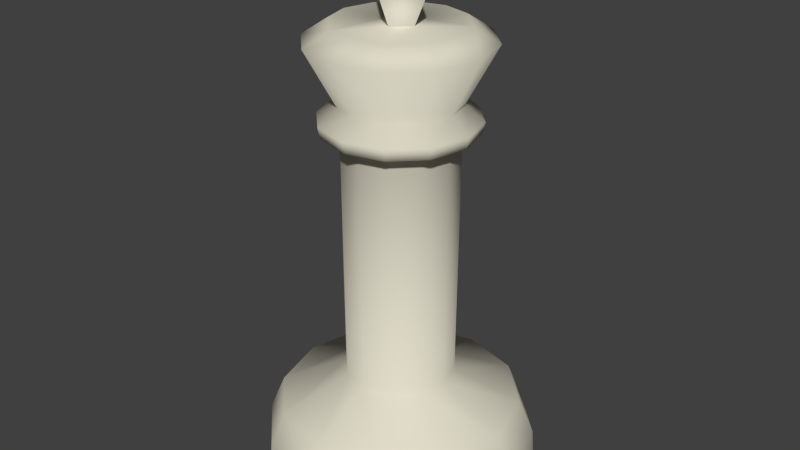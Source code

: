 # Source: queen.blend  (saved by Blender 2.69.0; exported with 4.5.12 LTS)
import bpy
from mathutils import Matrix  # noqa: F401  (used for matrix-valued properties, if any)

bpy.ops.wm.read_factory_settings(use_empty=True)
scene = bpy.context.scene
scene.name = 'Scene'

# ---- collections
col_collection_1 = bpy.data.collections.new('Collection 1'); scene.collection.children.link(col_collection_1)

# ---- materials (node trees are filled in below, after node groups)
mat_chess_buttons_white = bpy.data.materials.new('chess_buttons_white')
mat_chess_buttons_white.alpha_threshold = 0.0
mat_chess_buttons_white.use_transparent_shadow = False
mat_chess_buttons_white.diffuse_color = (0.726, 0.6931, 0.5684, 1.0)
mat_chess_buttons_white.specular_color = (1.0, 0.9595, 0.8018)
mat_chess_buttons_white.roughness = 0.5
mat_chess_buttons_white.specular_intensity = 0.2287
mat_chess_buttons_white.line_color = (0.0, 0.0, 0.0, 1.0)
mat_material_001 = bpy.data.materials.new('Material.001')
mat_material_001.alpha_threshold = 0.0
mat_material_001.use_transparent_shadow = False
mat_material_001.diffuse_color = (0.06681, 0.01842, 0.01403, 1.0)
mat_material_001.specular_color = (0.2529, 0.06659, 0.04705)
mat_material_001.roughness = 0.5
mat_material_001.specular_intensity = 0.2791
mat_material_001.line_color = (0.0, 0.0, 0.0, 1.0)

# ---- material node trees

# ---- world
world_world = bpy.data.worlds.new('World'); scene.world = world_world
world_world.color = (0.05088, 0.05088, 0.05088)
world_world.use_sun_shadow = False
world_world.sun_shadow_jitter_overblur = 0.0
world_world.cycles.sampling_method = 'MANUAL'
world_world.cycles.sample_map_resolution = 256

# ---- meshes
me_cylinder_007 = bpy.data.meshes.new('Cylinder.007')
me_cylinder_007.from_pydata([(4.315e-08, 1.103, -2.01e-07), (3.38e-08, 0.7044, 3.476), (0.5514, 0.955, -2.01e-07), (0.3522, 0.6101, 3.476), (0.955, 0.5514, -2.01e-07), (0.6101, 0.3522, 3.476), (1.103, 1.155e-07, -2.01e-07), (0.7044, 7.624e-08, 3.476), (0.955, -0.5514, -2.01e-07), (0.6101, -0.3522, 3.476), (0.5514, -0.955, -2.01e-07), (0.3522, -0.6101, 3.476), (2.097e-07, -1.103, -2.01e-07), (1.402e-07, -0.7044, 3.476), (-0.5514, -0.955, -2.01e-07), (-0.3522, -0.6101, 3.476), (-0.955, -0.5514, -2.01e-07), (-0.6101, -0.3522, 3.476), (-1.103, -3.49e-07, -2.01e-07), (-0.7044, -2.205e-07, 3.476), (-0.955, 0.5514, -2.01e-07), (-0.6101, 0.3522, 3.476), (-0.5514, 0.955, -2.01e-07), (-0.3522, 0.6101, 3.476), (0.2339, -0.4052, 3.03), (0.2188, -0.379, 0.7933), (0.4052, -0.2339, 3.03), (0.379, -0.2188, 0.7933), (0.4679, 5.391e-08, 3.03), (0.4376, 4.829e-08, 0.7933), (0.4052, 0.2339, 3.03), (0.379, 0.2188, 0.7933), (0.2339, 0.4052, 3.03), (0.2188, 0.379, 0.7933), (2.785e-08, 0.4376, 0.7933), (3.181e-08, 0.4679, 3.03), (9.393e-08, -0.4376, 0.7933), (1.025e-07, -0.4679, 3.03), (-0.2188, -0.379, 0.7933), (-0.2339, -0.4052, 3.03), (-0.379, -0.2188, 0.7933), (-0.4052, -0.2339, 3.03), (-0.4376, -1.36e-07, 0.7933), (-0.4679, -1.432e-07, 3.03), (-0.379, 0.2188, 0.7933), (-0.4052, 0.2339, 3.03), (-0.2188, 0.379, 0.7933), (-0.2339, 0.4052, 3.03), (0.484, -0.8383, 0.5372), (0.8383, -0.484, 0.5372), (0.968, 1.021e-07, 0.5372), (0.8383, 0.484, 0.5372), (0.484, 0.8383, 0.5372), (4.145e-08, 0.968, 0.5372), (-0.484, 0.8383, 0.5372), (-0.8383, 0.484, 0.5372), (-0.968, -3.056e-07, 0.5372), (-0.8383, -0.484, 0.5372), (-0.484, -0.8383, 0.5372), (1.876e-07, -0.968, 0.5372), (-0.004321, 0.5237, 3.597), (0.2377, 0.4589, 3.597), (0.4589, 0.2377, 3.597), (0.5237, -0.004321, 3.597), (0.4589, -0.2463, 3.597), (0.2463, -0.4589, 3.597), (0.004321, -0.5237, 3.597), (-0.2377, -0.4589, 3.597), (-0.4589, -0.2377, 3.597), (-0.5237, 0.004321, 3.597), (-0.4589, 0.2463, 3.597), (-0.2463, 0.4589, 3.597), (0.01547, -0.1422, 3.597), (-0.1422, 0.01547, 3.597), (0.1422, -0.01547, 3.597), (-0.01547, 0.1422, 3.597), (0.5426, -0.9398, 0.2566), (0.9398, -0.5426, 0.2566), (1.085, 1.138e-07, 0.2566), (0.9398, 0.5426, 0.2566), (0.5426, 0.9398, 0.2566), (4.285e-08, 1.085, 0.2566), (-0.5426, 0.9398, 0.2566), (-0.9398, 0.5426, 0.2566), (-1.085, -3.433e-07, 0.2566), (-0.9398, -0.5426, 0.2566), (-0.5426, -0.9398, 0.2566), (2.067e-07, -1.085, 0.2566), (0.2264, -0.3921, 2.786), (0.3921, -0.2264, 2.786), (0.4528, 5.11e-08, 2.786), (0.3921, 0.2264, 2.786), (0.2264, 0.3921, 2.786), (2.983e-08, 0.4528, 2.786), (-0.2264, 0.3921, 2.786), (-0.3921, 0.2264, 2.786), (-0.4528, -1.396e-07, 2.786), (-0.3921, -0.2264, 2.786), (-0.2264, -0.3921, 2.786), (9.819e-08, -0.4528, 2.786), (0.3068, -0.5313, 2.9), (0.5313, -0.3068, 2.9), (0.6135, 6.919e-08, 2.9), (0.5313, 0.3068, 2.9), (0.3068, 0.5313, 2.9), (3.564e-08, 0.6135, 2.9), (1.283e-07, -0.6135, 2.9), (-0.3068, -0.5313, 2.9), (-0.5313, -0.3068, 2.9), (-0.6135, -1.892e-07, 2.9), (-0.5313, 0.3068, 2.9), (-0.3068, 0.5313, 2.9), (0.2968, -0.5142, 2.808), (0.5142, -0.2968, 2.808), (0.5937, 6.55e-08, 2.808), (0.5142, 0.2968, 2.808), (0.2968, 0.5142, 2.808), (3.304e-08, 0.5937, 2.808), (-0.2968, 0.5142, 2.808), (-0.5142, 0.2968, 2.808), (-0.5937, -1.846e-07, 2.808), (-0.5142, -0.2968, 2.808), (-0.2968, -0.5142, 2.808), (1.227e-07, -0.5937, 2.808), (0.01792, -0.1648, 4.064), (-0.1648, 0.01792, 4.064), (0.1648, -0.01792, 4.064), (-0.01792, 0.1648, 4.064), (-0.02775, 0.2552, 3.831), (-0.2552, 0.02775, 3.831), (0.02775, -0.2552, 3.831), (0.2552, -0.02775, 3.831)], [], [(32, 3, 5, 30), (30, 5, 7, 28), (28, 7, 9, 26), (26, 9, 11, 24), (24, 11, 13, 37), (37, 13, 15, 39), (39, 15, 17, 41), (41, 17, 19, 43), (43, 19, 21, 45), (47, 23, 1, 35), (45, 21, 23, 47), (52, 33, 31, 51), (9, 7, 63, 64), (58, 38, 40, 57), (90, 91, 115, 114), (59, 36, 38, 58), (41, 43, 109, 108), (48, 25, 36, 59), (97, 98, 122, 121), (49, 27, 25, 48), (43, 45, 110, 109), (50, 29, 27, 49), (95, 96, 120, 119), (51, 31, 29, 50), (47, 35, 105, 111), (11, 9, 64, 65), (13, 11, 65, 66), (15, 13, 66, 67), (17, 15, 67, 68), (19, 17, 68, 69), (21, 19, 69, 70), (23, 21, 70, 71), (1, 23, 71, 60), (35, 1, 3, 32), (94, 95, 119, 118), (57, 40, 42, 56), (99, 88, 112, 123), (56, 42, 44, 55), (45, 47, 111, 110), (54, 46, 34, 53), (89, 90, 114, 113), (55, 44, 46, 54), (35, 32, 104, 105), (53, 34, 33, 52), (32, 30, 103, 104), (80, 52, 51, 79), (86, 58, 57, 85), (87, 59, 58, 86), (76, 48, 59, 87), (77, 49, 48, 76), (78, 50, 49, 77), (79, 51, 50, 78), (85, 57, 56, 84), (84, 56, 55, 83), (82, 54, 53, 81), (83, 55, 54, 82), (81, 53, 52, 80), (73, 75, 71, 70), (65, 64, 74, 72), (128, 129, 125, 127), (62, 61, 75, 74), (67, 72, 73, 68), (65, 72, 67, 66), (63, 62, 74, 64), (60, 71, 75, 61), (69, 68, 73, 70), (7, 5, 62, 63), (5, 3, 61, 62), (3, 1, 60, 61), (2, 80, 79, 4), (14, 86, 85, 16), (12, 87, 86, 14), (10, 76, 87, 12), (8, 77, 76, 10), (6, 78, 77, 8), (4, 79, 78, 6), (16, 85, 84, 18), (18, 84, 83, 20), (22, 82, 81, 0), (20, 83, 82, 22), (0, 81, 80, 2), (36, 99, 98, 38), (25, 88, 99, 36), (27, 89, 88, 25), (29, 90, 89, 27), (31, 91, 90, 29), (33, 92, 91, 31), (38, 98, 97, 40), (40, 97, 96, 42), (42, 96, 95, 44), (46, 94, 93, 34), (44, 95, 94, 46), (34, 93, 92, 33), (99, 88, 89, 90, 91, 92, 93, 94, 95, 96, 97, 98), (123, 106, 107, 122), (112, 100, 106, 123), (113, 101, 100, 112), (114, 102, 101, 113), (115, 103, 102, 114), (116, 104, 103, 115), (122, 107, 108, 121), (121, 108, 109, 120), (120, 109, 110, 119), (118, 111, 105, 117), (119, 110, 111, 118), (117, 105, 104, 116), (39, 41, 108, 107), (37, 39, 107, 106), (88, 89, 113, 112), (92, 93, 117, 116), (24, 37, 106, 100), (98, 99, 123, 122), (93, 94, 118, 117), (26, 24, 100, 101), (96, 97, 121, 120), (28, 26, 101, 102), (91, 92, 116, 115), (30, 28, 102, 103), (124, 126, 127, 125), (130, 131, 126, 124), (131, 128, 127, 126), (129, 130, 124, 125), (75, 73, 129, 128), (72, 74, 131, 130), (74, 75, 128, 131), (73, 72, 130, 129)])
me_cylinder_007.polygons.foreach_set('use_smooth', [True] * 126)
me_cylinder_007.materials.append(mat_chess_buttons_white)
me_cylinder_007.materials.append(mat_material_001)
me_cylinder_007.use_remesh_preserve_volume = False
me_cylinder_007.use_remesh_preserve_attributes = False
me_cylinder_007.use_mirror_vertex_groups = False
me_cylinder_007.update()

# ---- objects
ob_queen = bpy.data.objects.new('Queen', me_cylinder_007)

# ---- transforms, parenting, visibility, modifiers, constraints
ob_queen.location = (0.0, 0.0, 0.0)
ob_queen.scale = (0.1082, 0.1082, 0.1082)
ob_queen.lineart.crease_threshold = 0.0

# ---- collection membership
col_collection_1.objects.link(ob_queen)

# ---- scene / render settings (as saved in the file)
scene.frame_start = 1; scene.frame_end = 250; scene.frame_set(1)
scene.render.engine = 'BLENDER_EEVEE_NEXT'
scene.render.image_settings.compression = 90
scene.render.resolution_percentage = 50
scene.render.dither_intensity = 0.0
scene.cycles.use_denoising = False
scene.cycles.samples = 10
scene.cycles.sampling_pattern = 'TABULATED_SOBOL'
scene.cycles.light_sampling_threshold = 0.0
scene.cycles.use_adaptive_sampling = False
scene.cycles.use_light_tree = False
scene.cycles.blur_glossy = 0.0
scene.cycles.volume_bounces = 1
scene.cycles.pixel_filter_type = 'GAUSSIAN'
scene.cycles.sample_clamp_indirect = 0.0
scene.view_settings.view_transform = 'Standard'
bpy.context.view_layer.update()

# ---- added for rendering (the .blend has no active camera and no usable light): camera, sun
cam_auto = bpy.data.cameras.new('AutoCamera')
cam_auto.lens = 50.0
cam_auto.sensor_width = 36.0
cam_auto.clip_end = 1000.0
ob_auto_camera = bpy.data.objects.new('AutoCamera', cam_auto)
scene.collection.objects.link(ob_auto_camera)
ob_auto_camera.location = (0.513074, -0.615689, 0.63042)
ob_auto_camera.rotation_euler = (1.09748, -7.21219e-08, 0.694738)
scene.camera = ob_auto_camera
light_auto_sun = bpy.data.lights.new('AutoSun', 'SUN')
light_auto_sun.energy = 3.0
light_auto_sun.angle = 0.0523599
ob_auto_sun = bpy.data.objects.new('AutoSun', light_auto_sun)
scene.collection.objects.link(ob_auto_sun)
ob_auto_sun.rotation_euler = (0.872665, 0.174533, 0.523599)
bpy.context.view_layer.update()
